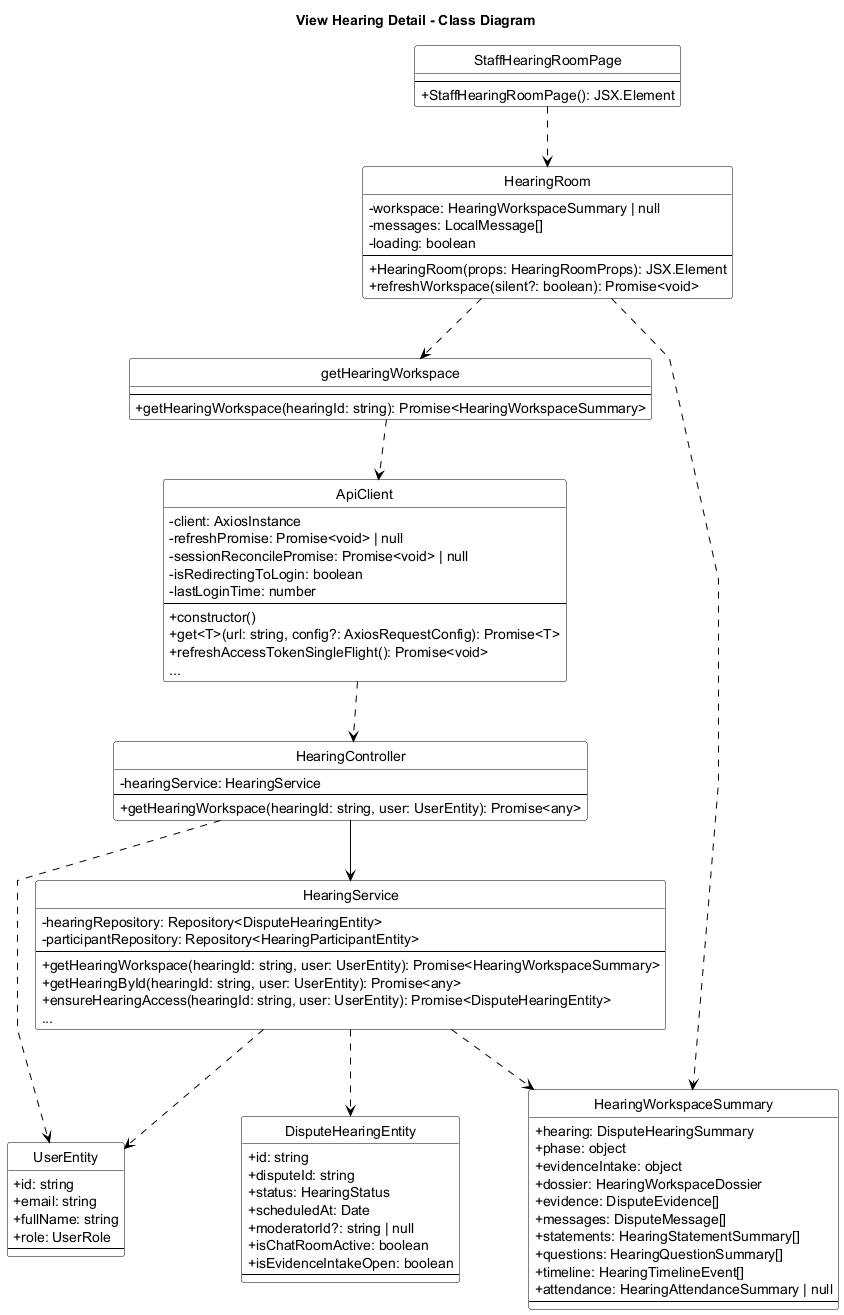

The diagram above was rendered by PlantUML. Its source (embedded in the PNG):
@startuml View_Hearing_Detail_Class_Diagram
title View Hearing Detail - Class Diagram
skinparam backgroundColor white
skinparam monochrome true
skinparam defaultFontColor black
skinparam ArrowColor black
skinparam classBorderColor black
skinparam classFontColor black
skinparam classBackgroundColor white
skinparam stereotypeFontColor black
skinparam linetype polyline
skinparam classAttributeIconSize 0
hide circle

skinparam classHeaderBackgroundColor white
skinparam classHeaderFontColor black

class StaffHearingRoomPage {
    --
    + StaffHearingRoomPage(): JSX.Element
}

class HearingRoom {
    - workspace: HearingWorkspaceSummary | null
    - messages: LocalMessage[]
    - loading: boolean
    --
    + HearingRoom(props: HearingRoomProps): JSX.Element
    + refreshWorkspace(silent?: boolean): Promise<void>
}

class getHearingWorkspace {
    --
    + getHearingWorkspace(hearingId: string): Promise<HearingWorkspaceSummary>
}

class ApiClient {
    - client: AxiosInstance
    - refreshPromise: Promise<void> | null
    - sessionReconcilePromise: Promise<void> | null
    - isRedirectingToLogin: boolean
    - lastLoginTime: number
    --
    + constructor()
    + get<T>(url: string, config?: AxiosRequestConfig): Promise<T>
    + refreshAccessTokenSingleFlight(): Promise<void>
    ...
}

class HearingController {
    - hearingService: HearingService
    --
    + getHearingWorkspace(hearingId: string, user: UserEntity): Promise<any>
}

class HearingService {
    - hearingRepository: Repository<DisputeHearingEntity>
    - participantRepository: Repository<HearingParticipantEntity>
    --
    + getHearingWorkspace(hearingId: string, user: UserEntity): Promise<HearingWorkspaceSummary>
    + getHearingById(hearingId: string, user: UserEntity): Promise<any>
    + ensureHearingAccess(hearingId: string, user: UserEntity): Promise<DisputeHearingEntity>
    ...
}

class HearingWorkspaceSummary {
    + hearing: DisputeHearingSummary
    + phase: object
    + evidenceIntake: object
    + dossier: HearingWorkspaceDossier
    + evidence: DisputeEvidence[]
    + messages: DisputeMessage[]
    + statements: HearingStatementSummary[]
    + questions: HearingQuestionSummary[]
    + timeline: HearingTimelineEvent[]
    + attendance: HearingAttendanceSummary | null
    --
}

class DisputeHearingEntity {
    + id: string
    + disputeId: string
    + status: HearingStatus
    + scheduledAt: Date
    + moderatorId?: string | null
    + isChatRoomActive: boolean
    + isEvidenceIntakeOpen: boolean
    --
}

class UserEntity {
    + id: string
    + email: string
    + fullName: string
    + role: UserRole
    --
}

StaffHearingRoomPage ..> HearingRoom
HearingRoom ..> getHearingWorkspace
getHearingWorkspace ..> ApiClient
ApiClient ..> HearingController
HearingController --> HearingService
HearingController ..> UserEntity

HearingRoom ..> HearingWorkspaceSummary
HearingService ..> HearingWorkspaceSummary
HearingService ..> DisputeHearingEntity
HearingService ..> UserEntity

@enduml